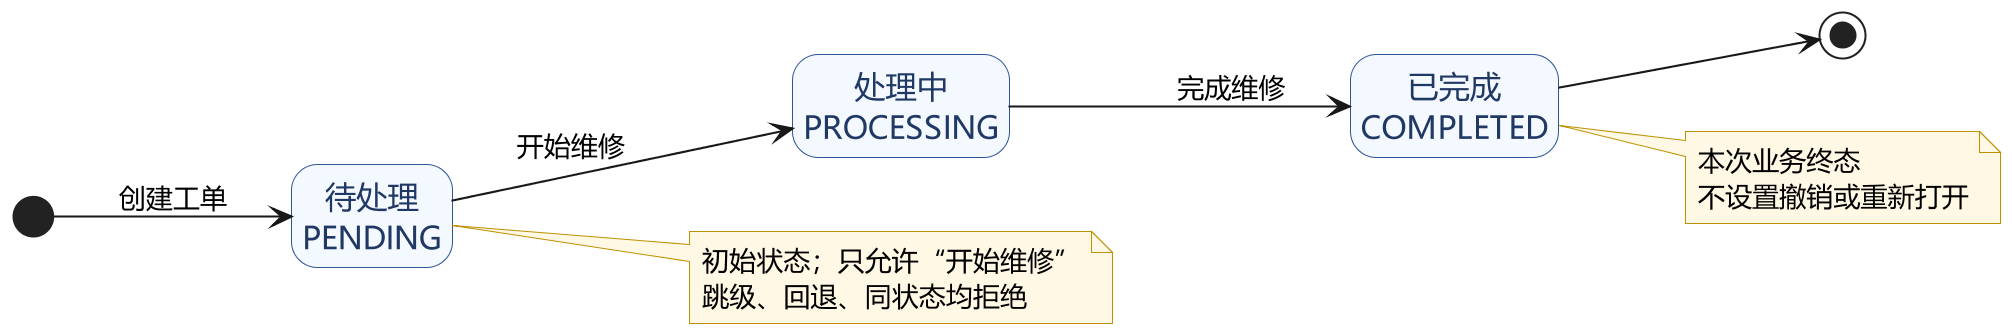

The diagram above was rendered by PlantUML. Its source (embedded in the PNG):
@startuml
skinparam backgroundColor #FFFFFF
skinparam defaultFontName "Microsoft YaHei"
skinparam shadowing false
skinparam dpi 200
skinparam state {
  BackgroundColor #F4F8FF
  BorderColor #2F5597
  FontColor #1F3864
  FontSize 15
}
skinparam note {
  BackgroundColor #FFF8E5
  BorderColor #BF9000
  FontSize 13
}
hide empty description
left to right direction

state "待处理\nPENDING" as PENDING
state "处理中\nPROCESSING" as PROCESSING
state "已完成\nCOMPLETED" as COMPLETED

[*] --> PENDING : 创建工单
PENDING --> PROCESSING : 开始维修
PROCESSING --> COMPLETED : 完成维修
COMPLETED --> [*]

note right of PENDING
  初始状态；只允许“开始维修”
  跳级、回退、同状态均拒绝
end note

note right of COMPLETED
  本次业务终态
  不设置撤销或重新打开
end note

@enduml